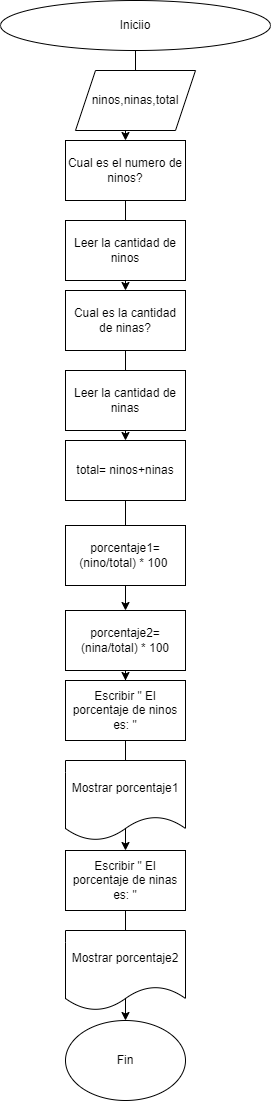

The diagram above was exported from draw.io. Its source (the exported page's mxGraphModel, read from the mxfile embedded in the PNG):
<mxGraphModel dx="1050" dy="581" grid="1" gridSize="10" guides="1" tooltips="1" connect="1" arrows="1" fold="1" page="1" pageScale="1" pageWidth="827" pageHeight="1169" math="0" shadow="0">
  <root>
    <mxCell id="0" />
    <mxCell id="1" parent="0" />
    <mxCell id="URhXxmpXOAcvdouwUB7H-16" value="" style="edgeStyle=orthogonalEdgeStyle;rounded=0;orthogonalLoop=1;jettySize=auto;html=1;" edge="1" parent="1" source="URhXxmpXOAcvdouwUB7H-1" target="URhXxmpXOAcvdouwUB7H-3">
      <mxGeometry relative="1" as="geometry" />
    </mxCell>
    <mxCell id="URhXxmpXOAcvdouwUB7H-1" value="Iniciio" style="ellipse;whiteSpace=wrap;html=1;" vertex="1" parent="1">
      <mxGeometry x="255" width="270" height="50" as="geometry" />
    </mxCell>
    <mxCell id="URhXxmpXOAcvdouwUB7H-2" value="ninos,ninas,total" style="shape=parallelogram;perimeter=parallelogramPerimeter;whiteSpace=wrap;html=1;fixedSize=1;" vertex="1" parent="1">
      <mxGeometry x="330" y="70" width="120" height="60" as="geometry" />
    </mxCell>
    <mxCell id="URhXxmpXOAcvdouwUB7H-17" value="" style="edgeStyle=orthogonalEdgeStyle;rounded=0;orthogonalLoop=1;jettySize=auto;html=1;" edge="1" parent="1" source="URhXxmpXOAcvdouwUB7H-3" target="URhXxmpXOAcvdouwUB7H-5">
      <mxGeometry relative="1" as="geometry" />
    </mxCell>
    <mxCell id="URhXxmpXOAcvdouwUB7H-3" value="Cual es el numero de ninos?" style="rounded=0;whiteSpace=wrap;html=1;" vertex="1" parent="1">
      <mxGeometry x="320" y="140" width="120" height="60" as="geometry" />
    </mxCell>
    <mxCell id="URhXxmpXOAcvdouwUB7H-4" value="Leer la cantidad de ninos" style="rounded=0;whiteSpace=wrap;html=1;" vertex="1" parent="1">
      <mxGeometry x="320" y="220" width="120" height="60" as="geometry" />
    </mxCell>
    <mxCell id="URhXxmpXOAcvdouwUB7H-18" value="" style="edgeStyle=orthogonalEdgeStyle;rounded=0;orthogonalLoop=1;jettySize=auto;html=1;" edge="1" parent="1" source="URhXxmpXOAcvdouwUB7H-5" target="URhXxmpXOAcvdouwUB7H-8">
      <mxGeometry relative="1" as="geometry" />
    </mxCell>
    <mxCell id="URhXxmpXOAcvdouwUB7H-5" value="Cual es la cantidad de ninas?" style="rounded=0;whiteSpace=wrap;html=1;" vertex="1" parent="1">
      <mxGeometry x="320" y="290" width="120" height="60" as="geometry" />
    </mxCell>
    <mxCell id="URhXxmpXOAcvdouwUB7H-6" value="Leer la cantidad de ninas" style="rounded=0;whiteSpace=wrap;html=1;" vertex="1" parent="1">
      <mxGeometry x="320" y="370" width="120" height="60" as="geometry" />
    </mxCell>
    <mxCell id="URhXxmpXOAcvdouwUB7H-19" value="" style="edgeStyle=orthogonalEdgeStyle;rounded=0;orthogonalLoop=1;jettySize=auto;html=1;" edge="1" parent="1" source="URhXxmpXOAcvdouwUB7H-8" target="URhXxmpXOAcvdouwUB7H-9">
      <mxGeometry relative="1" as="geometry" />
    </mxCell>
    <mxCell id="URhXxmpXOAcvdouwUB7H-8" value="total= ninos+ninas" style="rounded=0;whiteSpace=wrap;html=1;" vertex="1" parent="1">
      <mxGeometry x="320" y="440" width="120" height="60" as="geometry" />
    </mxCell>
    <mxCell id="URhXxmpXOAcvdouwUB7H-20" value="" style="edgeStyle=orthogonalEdgeStyle;rounded=0;orthogonalLoop=1;jettySize=auto;html=1;" edge="1" parent="1" source="URhXxmpXOAcvdouwUB7H-9" target="URhXxmpXOAcvdouwUB7H-13">
      <mxGeometry relative="1" as="geometry" />
    </mxCell>
    <mxCell id="URhXxmpXOAcvdouwUB7H-9" value="porcentaje2= (nina/total) * 100" style="rounded=0;whiteSpace=wrap;html=1;" vertex="1" parent="1">
      <mxGeometry x="320" y="610" width="120" height="60" as="geometry" />
    </mxCell>
    <mxCell id="URhXxmpXOAcvdouwUB7H-21" value="" style="edgeStyle=orthogonalEdgeStyle;rounded=0;orthogonalLoop=1;jettySize=auto;html=1;" edge="1" parent="1" source="URhXxmpXOAcvdouwUB7H-13" target="URhXxmpXOAcvdouwUB7H-14">
      <mxGeometry relative="1" as="geometry" />
    </mxCell>
    <mxCell id="URhXxmpXOAcvdouwUB7H-13" value="Escribir &quot; El porcentaje de ninos es: &quot;" style="rounded=0;whiteSpace=wrap;html=1;" vertex="1" parent="1">
      <mxGeometry x="320" y="680" width="120" height="60" as="geometry" />
    </mxCell>
    <mxCell id="URhXxmpXOAcvdouwUB7H-22" value="" style="edgeStyle=orthogonalEdgeStyle;rounded=0;orthogonalLoop=1;jettySize=auto;html=1;" edge="1" parent="1" source="URhXxmpXOAcvdouwUB7H-14" target="URhXxmpXOAcvdouwUB7H-15">
      <mxGeometry relative="1" as="geometry" />
    </mxCell>
    <mxCell id="URhXxmpXOAcvdouwUB7H-14" value="Escribir &quot; El porcentaje de ninas es: &quot;" style="rounded=0;whiteSpace=wrap;html=1;" vertex="1" parent="1">
      <mxGeometry x="320" y="850" width="120" height="60" as="geometry" />
    </mxCell>
    <mxCell id="URhXxmpXOAcvdouwUB7H-15" value="Fin" style="ellipse;whiteSpace=wrap;html=1;" vertex="1" parent="1">
      <mxGeometry x="320" y="1020" width="120" height="80" as="geometry" />
    </mxCell>
    <mxCell id="URhXxmpXOAcvdouwUB7H-7" value="porcentaje1=(nino/total) * 100&amp;nbsp;" style="rounded=0;whiteSpace=wrap;html=1;" vertex="1" parent="1">
      <mxGeometry x="320" y="525" width="120" height="60" as="geometry" />
    </mxCell>
    <mxCell id="URhXxmpXOAcvdouwUB7H-12" value="Mostrar porcentaje2" style="shape=document;whiteSpace=wrap;html=1;boundedLbl=1;" vertex="1" parent="1">
      <mxGeometry x="320" y="930" width="120" height="80" as="geometry" />
    </mxCell>
    <mxCell id="URhXxmpXOAcvdouwUB7H-11" value="Mostrar porcentaje1" style="shape=document;whiteSpace=wrap;html=1;boundedLbl=1;" vertex="1" parent="1">
      <mxGeometry x="320" y="760" width="120" height="80" as="geometry" />
    </mxCell>
  </root>
</mxGraphModel>